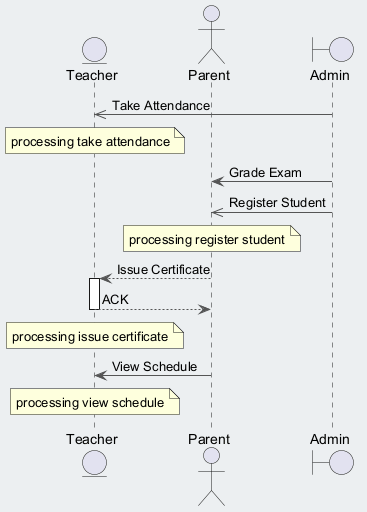

The diagram above was rendered by PlantUML. Its source (embedded in the PNG):
@startuml
skinparam backgroundColor #ECEFF1
skinparam classBackgroundColor #FFFFFF
skinparam classBorderColor #455A64
skinparam ArrowColor #555555
entity "Teacher" as T
actor "Parent" as P
boundary "Admin" as A
A ->> T : Take Attendance
note over T : processing take attendance
A -> P : Grade Exam
A ->> P : Register Student
note over P : processing register student
P --> T : Issue Certificate
activate T
T --> P : ACK
deactivate T
note over T : processing issue certificate
P -> T : View Schedule
note over T : processing view schedule
@enduml